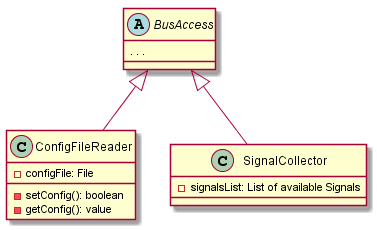

The diagram above was rendered by PlantUML. Its source (embedded in the PNG):
@startuml

abstract class BusAccess{
. . . 
}


class ConfigFileReader extends BusAccess{
	-configFile: File
	-setConfig(): boolean
	-getConfig(): value
} 

class SignalCollector extends BusAccess{
	-signalsList: List of available Signals
}


@enduml